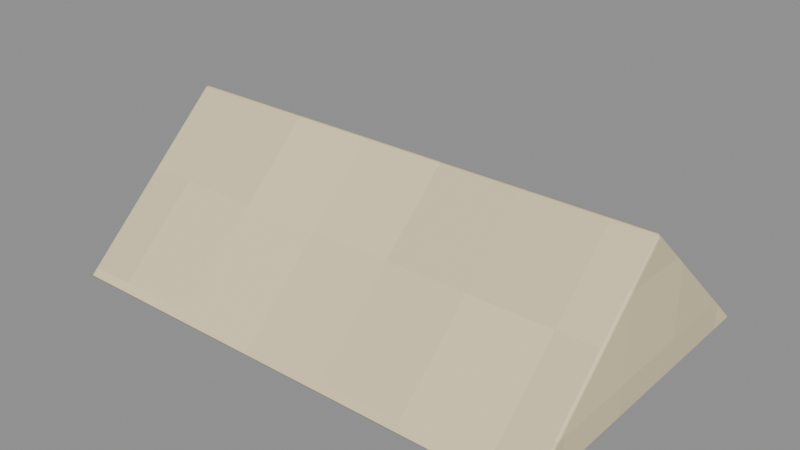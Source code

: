 # Source: Gable-fold.blend  (saved by Blender 4.3.34; exported with 4.5.12 LTS)
import bpy
from mathutils import Matrix  # noqa: F401  (used for matrix-valued properties, if any)

bpy.ops.wm.read_factory_settings(use_empty=True)
scene = bpy.context.scene
scene.name = 'Isolated part'

# ---- collections
col_part_gable_fold = bpy.data.collections.new('Part.Gable-fold'); scene.collection.children.link(col_part_gable_fold)

# ---- images (referenced by path relative to the original .blend; pixels are not part of the script)
import os
ASSET_DIR = os.environ.get("B2B_ASSET_DIR", "")  # directory of the original .blend (textures are referenced by path, not embedded)
HERE = os.path.dirname(os.path.abspath(__file__))  # packed textures are extracted next to this script under _unpacked/

def load_image(name, relpath, width, height, colorspace="sRGB"):
    """Load a texture the original file referenced (path relative to the .blend, or extracted next to this script)."""
    p = next((c for c in (os.path.join(HERE, relpath), os.path.join(ASSET_DIR, relpath)) if relpath and os.path.exists(c)), "")
    if p:
        img = bpy.data.images.load(p, check_existing=True)
        img.name = name
    else:  # same state as the original file: an image datablock whose file is absent (Cycles renders it pink)
        img = bpy.data.images.new(name, width, height)
        img.source = "FILE"
        img.filepath = "//" + (relpath or name)
    img.colorspace_settings.name = colorspace
    return img
img_minecraft___ivory_paper = load_image('Minecraft • Ivory paper', '_unpacked/Ivory_paper.cc0cce00.png', 32, 32, 'sRGB')

# ---- materials (node trees are filled in below, after node groups)
mat_minecraft___ivory_paper = bpy.data.materials.new('Minecraft / Ivory paper')
mat_minecraft___ivory_paper.diffuse_color = (0.8863, 0.8275, 0.6667, 1.0)

# ---- material node trees
mat_minecraft___ivory_paper.use_nodes = True; mat_minecraft___ivory_paper.node_tree.nodes.clear()
_N = mat_minecraft___ivory_paper.node_tree.nodes; _L = mat_minecraft___ivory_paper.node_tree.links
n0 = _N.new('ShaderNodeBsdfPrincipled'); n0.name = 'Principled BSDF'; n0.location = (10, 300)
n0.inputs[2].default_value = 0.85
n1 = _N.new('ShaderNodeOutputMaterial'); n1.name = 'Material Output'; n1.location = (300, 300)
n2 = _N.new('ShaderNodeTexImage'); n2.name = 'Image Texture'; n2.location = (-580, 280)
n2.image = img_minecraft___ivory_paper
n2.interpolation = 'Closest'
_L.new(n0.outputs[0], n1.inputs[0])
_L.new(n2.outputs[0], n0.inputs[0])
n1.is_active_output = True

# ---- meshes
me_sagewashbox_gable_fold_001 = bpy.data.meshes.new('SageWashBox.Gable-fold.001')
me_sagewashbox_gable_fold_001.from_pydata([(-0.119, -0.077, 0.0), (-0.119, 0.077, 0.0), (-0.119, 0.0, 0.071), (0.119, -0.077, 0.0), (0.119, 0.077, 0.0), (0.119, 0.0, 0.071)], [], [(0, 2, 1), (3, 4, 5), (0, 1, 4, 3), (1, 2, 5, 4), (2, 0, 3, 5)])
_uv = me_sagewashbox_gable_fold_001.uv_layers.new(name='UV0.Surface')
_uv.uv.foreach_set('vector', [0.8898, 0.4251, 0.9514, 0.4819, 1.013, 0.4251, 0.8898, 0.4251, 1.013, 0.4251, 0.9514, 0.4819, 0.8562, 0.1219, 0.8562, 0.2451, 1.047, 0.2451, 1.047, 0.1219, 0.8562, 0.2451, 0.8562, 0.1835, 1.047, 0.1835, 1.047, 0.2451, 0.8562, 0.1835, 0.8562, 0.1219, 1.047, 0.1219, 1.047, 0.1835])
_uv.active_render = True
_uv = me_sagewashbox_gable_fold_001.uv_layers.new(name='UV1.Paint')
_uv.uv.foreach_set('vector', [0.4128, 0.6998, 0.5034, 0.7969, 0.4128, 0.894, 0.5121, 0.894, 0.5121, 0.6998, 0.6027, 0.7969, 0.6219, 9.394e-09, 0.8183, 2.396e-08, 0.8183, 0.3002, 0.6219, 0.3002, 0.9592, 0.6924, 0.8257, 0.6924, 0.8257, 0.3922, 0.9592, 0.3922, 0.8271, 6.106e-09, 0.9606, 1.597e-08, 0.9606, 0.3002, 0.8271, 0.3002])
me_sagewashbox_gable_fold_001.materials.append(mat_minecraft___ivory_paper)
me_sagewashbox_gable_fold_001.update()

# ---- objects
ob_gable_fold = bpy.data.objects.new('Gable-fold', me_sagewashbox_gable_fold_001)

# ---- transforms, parenting, visibility, modifiers, constraints
ob_gable_fold.location = (0.0, 0.0, 0.0)
_m = ob_gable_fold.modifiers.new('Hand-finished edges', 'BEVEL')
_m.width = 0.0015
_m.width_pct = 0.0015
_m.harden_normals = True

# ---- collection membership
col_part_gable_fold.objects.link(ob_gable_fold)

# ---- scene / render settings (as saved in the file)
scene.frame_start = 1; scene.frame_end = 250; scene.frame_set(1)
scene.render.engine = 'BLENDER_EEVEE_NEXT'
scene.render.image_settings.exr_codec = 'NONE'
scene.render.simplify_subdivision_render = 0
scene.render.simplify_child_particles_render = 0.0
scene.eevee.use_volume_custom_range = False
scene.eevee.use_fast_gi = False
scene.eevee.use_shadows = False
scene.view_settings.white_balance_temperature = 0.0
scene.view_settings.white_balance_tint = 0.0
scene.view_settings.white_balance_whitepoint = (2.97, 0.5193, -0.0414)
bpy.context.view_layer.update()

# ---- added for rendering (the .blend has no active camera and no usable light): camera, sun + grey world if the file has none
cam_auto = bpy.data.cameras.new('AutoCamera')
cam_auto.lens = 50.0
cam_auto.sensor_width = 36.0
cam_auto.clip_end = 1000.0
ob_auto_camera = bpy.data.objects.new('AutoCamera', cam_auto)
scene.collection.objects.link(ob_auto_camera)
ob_auto_camera.location = (0.269085, -0.322902, 0.250259)
ob_auto_camera.rotation_euler = (1.09748, -7.21219e-08, 0.694738)
scene.camera = ob_auto_camera
light_auto_sun = bpy.data.lights.new('AutoSun', 'SUN')
light_auto_sun.energy = 3.0
light_auto_sun.angle = 0.0523599
ob_auto_sun = bpy.data.objects.new('AutoSun', light_auto_sun)
scene.collection.objects.link(ob_auto_sun)
ob_auto_sun.rotation_euler = (0.872665, 0.174533, 0.523599)
if scene.world is None:
    world_auto = bpy.data.worlds.new('AutoWorld')
    world_auto.color = (0.3, 0.3, 0.3)
    scene.world = world_auto
bpy.context.view_layer.update()
